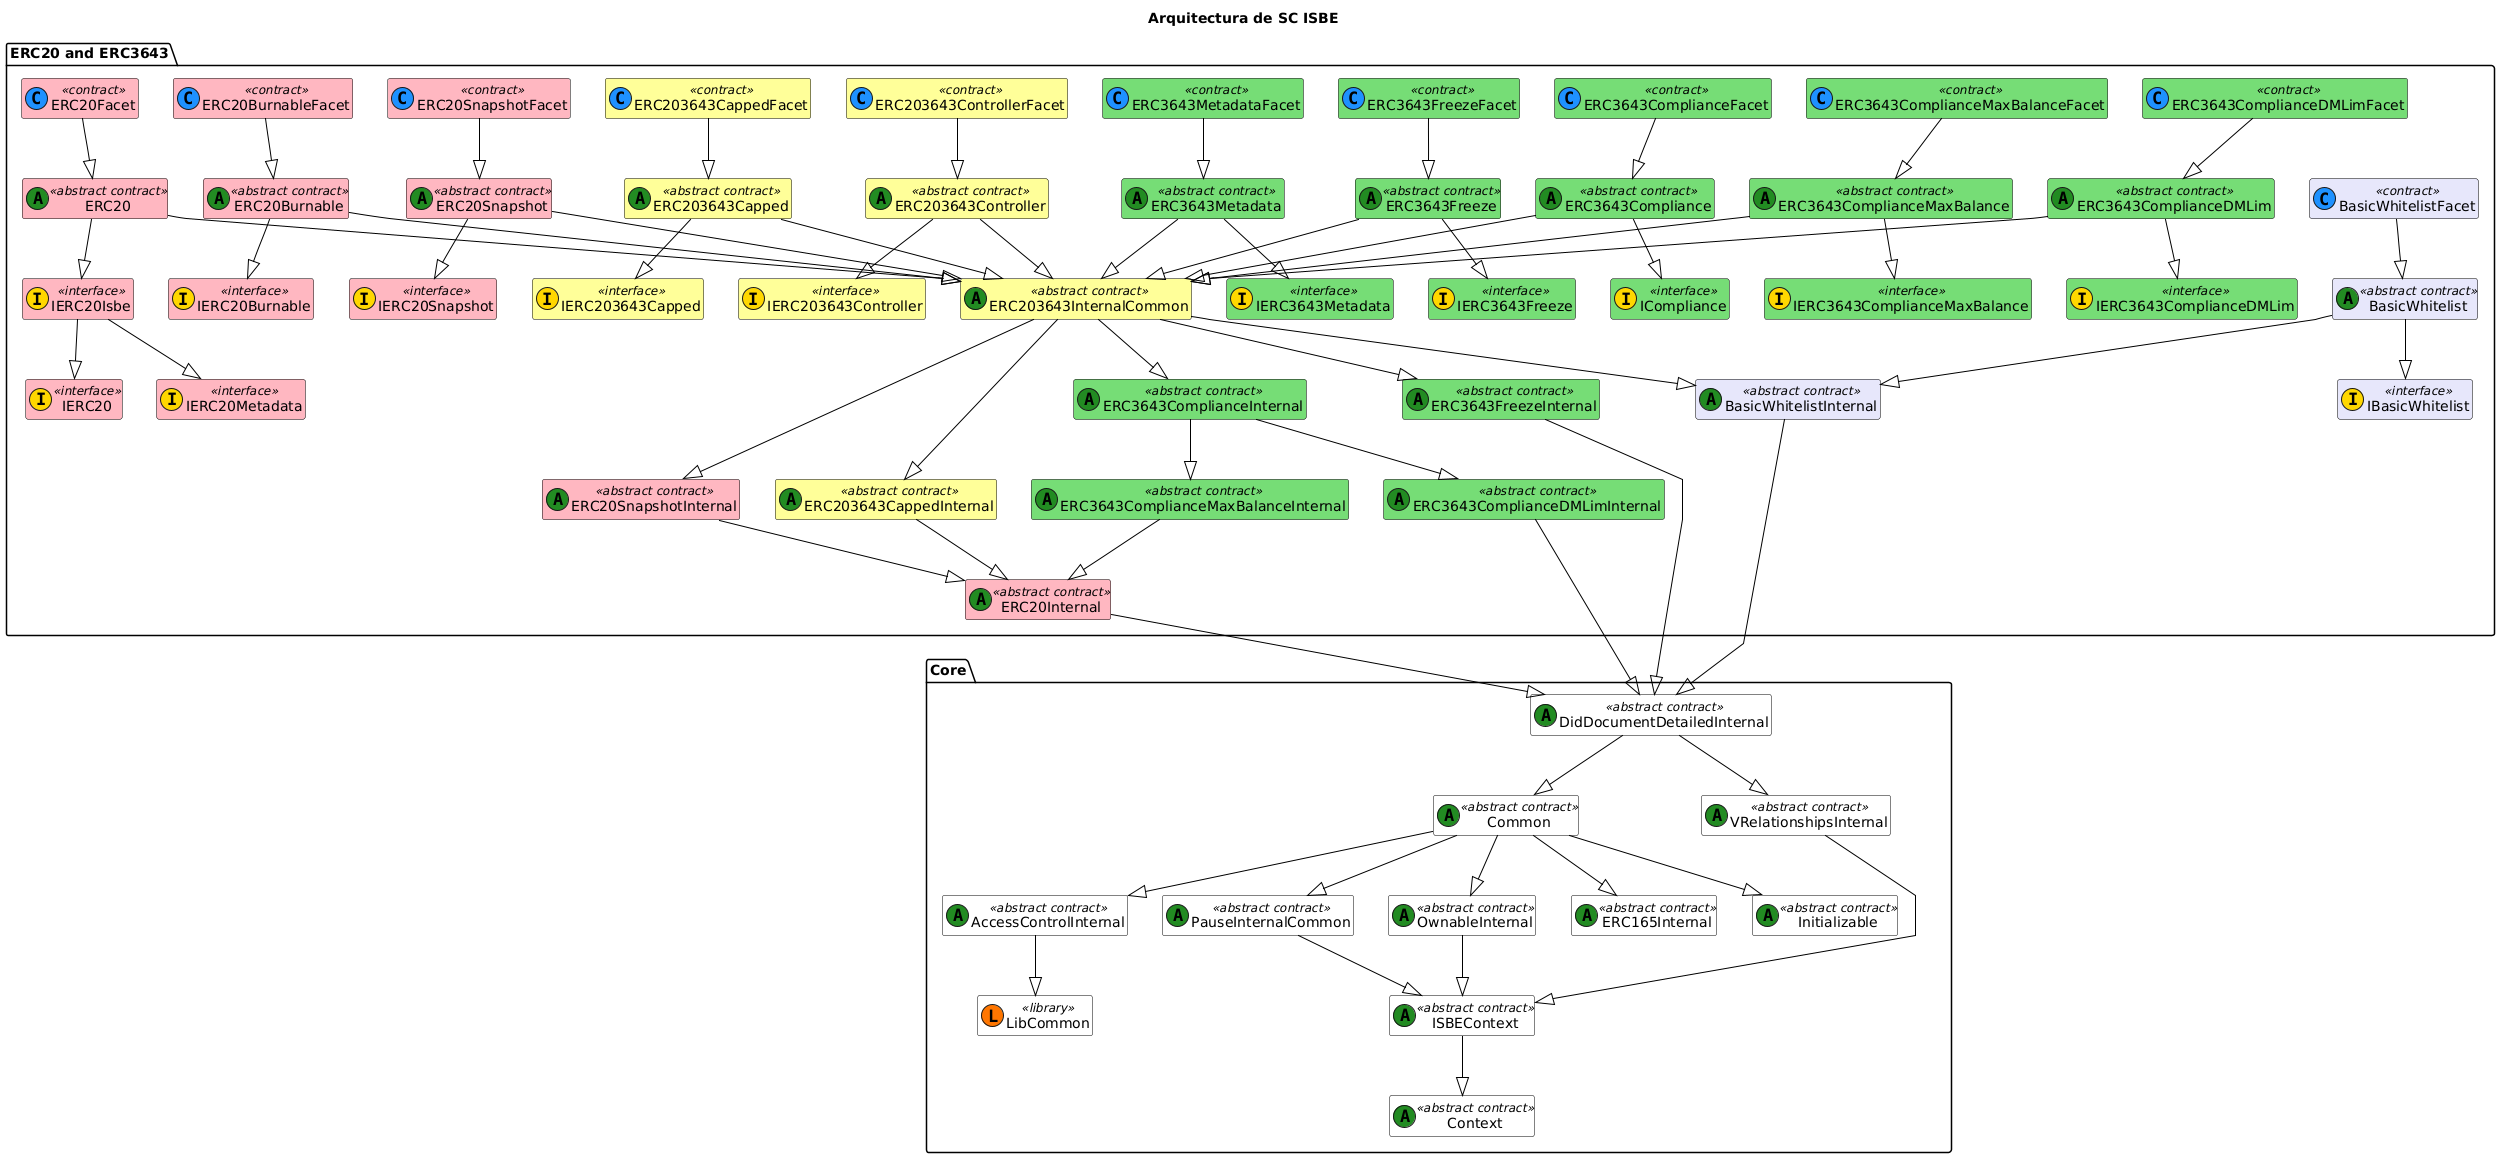

The diagram above was rendered by PlantUML. Its source (embedded in the PNG):
@startuml
title Arquitectura de SC ISBE

skinparam class {
    BackgroundColor White
    ArrowColor Black
    BorderColor Black
}
skinparam linetype polyline
hide empty members

' === CORE ===
package "Core" {
    class Initializable <<(A,#228b22) abstract contract>>
    class Common <<(A,#228b22) abstract contract>>
    class DidDocumentDetailedInternal <<(A,#228b22) abstract contract>>
    class VRelationshipsInternal <<(A,#228b22) abstract contract>>
    class LibCommon << (L,#FF7700) library >>
    class ISBEContext <<(A,#228b22) abstract contract>>
    class AccessControlInternal <<(A,#228b22) abstract contract>> 
    class PauseInternalCommon <<(A,#228b22) abstract contract>> 
    class OwnableInternal <<(A,#228b22) abstract contract>> 
    class ERC165Internal <<(A,#228b22) abstract contract>>
    class Context <<(A,#228b22) abstract contract>>

    DidDocumentDetailedInternal --|> Common
    DidDocumentDetailedInternal --|> VRelationshipsInternal 
    Common --|> Initializable
    Common --|> ERC165Internal
    Common --|> AccessControlInternal
    Common --|> OwnableInternal
    Common --|> PauseInternalCommon
    VRelationshipsInternal--|> ISBEContext
    PauseInternalCommon --|> ISBEContext
    OwnableInternal --|> ISBEContext
    ISBEContext --|> Context
    AccessControlInternal --|> LibCommon
}




' === ERC20 and ERC3643 ===
package "ERC20 and ERC3643" {
    class IERC20 <<(I,#FFD700) interface>> #FFB6C1
    class IERC20Metadata <<(I,#FFD700) interface>> #FFB6C1
    class IERC20Isbe <<(I,#FFD700) interface>> #FFB6C1
    class IERC20Burnable <<(I,#FFD700) interface>> #FFB6C1
    class IERC20Snapshot <<(I,#FFD700) interface>> #FFB6C1
    class IERC203643Capped <<(I,#FFD700) interface>> #FFFF99
    class IERC203643Controller <<(I,#FFD700) interface>> #FFFF99
    

    class ERC20 <<(A,#228B22) abstract contract>> #FFB6C1
    class ERC20Facet <<(C,#1E90FF) contract>> #FFB6C1
    class ERC20Internal <<(A,#228B22) abstract contract>> #FFB6C1

    class ERC20Burnable <<(A,#228B22) abstract contract>> #FFB6C1
    class ERC20BurnableFacet <<(C,#1E90FF) contract>> #FFB6C1

    class ERC20Snapshot <<(A,#228B22) abstract contract>> #FFB6C1
    class ERC20SnapshotFacet <<(C,#1E90FF) contract>> #FFB6C1
    class ERC20SnapshotInternal <<(A,#228B22) abstract contract>> #FFB6C1

    class ERC203643Capped <<(A,#228B22) abstract contract>> #FFFF99
    class ERC203643CappedFacet <<(C,#1E90FF) contract>> #FFFF99
    class ERC203643CappedInternal <<(A,#228B22) abstract contract>> #FFFF99

    class ERC203643Controller <<(A,#228B22) abstract contract>> #FFFF99
    class ERC203643ControllerFacet <<(C,#1E90FF) contract>> #FFFF99

    

    ERC20 --|> IERC20Isbe
    IERC20Isbe --|> IERC20
    IERC20Isbe --|> IERC20Metadata
    
  
    ERC20Internal --|> DidDocumentDetailedInternal 
    ERC20Facet --|> ERC20

    ERC20Burnable --|> IERC20Burnable
    ERC20BurnableFacet --|> ERC20Burnable

    ERC203643Capped --|> IERC203643Capped
    ERC203643CappedFacet --|> ERC203643Capped
    ERC203643CappedInternal --|> ERC20Internal

    ERC203643Controller --|> IERC203643Controller
    ERC203643ControllerFacet --|> ERC203643Controller

    ERC20Snapshot --|> IERC20Snapshot
    ERC20SnapshotFacet --|> ERC20Snapshot
    ERC20SnapshotInternal --|> ERC20Internal



    ' --- Metadata ---
    class IERC3643Metadata <<(I,#FFD700) interface>> #77DD77
    class ERC3643Metadata <<(A,#228B22) abstract contract>> #77DD77
    class ERC3643MetadataFacet <<(C,#1E90FF) contract>> #77DD77

    ERC3643MetadataFacet --|> ERC3643Metadata 
    ERC3643Metadata --|> IERC3643Metadata   

    ' --- Freeze ---
    class IERC3643Freeze <<(I,#FFD700) interface>> #77DD77
    class ERC3643FreezeInternal <<(A,#228B22) abstract contract>> #77DD77
    class ERC3643Freeze <<(A,#228B22) abstract contract>> #77DD77
    class ERC3643FreezeFacet <<(C,#1E90FF) contract>> #77DD77

    ERC3643FreezeFacet --|> ERC3643Freeze
    ERC3643Freeze --|> IERC3643Freeze  
    ERC3643FreezeInternal --|> DidDocumentDetailedInternal 

    ' --- Compliance---
    class ICompliance <<(I,#FFD700) interface>> #77DD77
    class ERC3643ComplianceInternal <<(A,#228B22) abstract contract>> #77DD77
    class ERC3643Compliance <<(A,#228B22) abstract contract>> #77DD77
    class ERC3643ComplianceFacet <<(C,#1E90FF) contract>> #77DD77
    
    ERC3643ComplianceFacet --|> ERC3643Compliance
    ERC3643Compliance --|> ICompliance   

    ' --- Compliance Max Balance---
    class IERC3643ComplianceMaxBalance <<(I,#FFD700) interface>> #77DD77
    class ERC3643ComplianceMaxBalanceInternal <<(A,#228B22) abstract contract>> #77DD77
    class ERC3643ComplianceMaxBalance <<(A,#228B22) abstract contract>> #77DD77
    class ERC3643ComplianceMaxBalanceFacet <<(C,#1E90FF) contract>> #77DD77
    
    ERC3643ComplianceMaxBalanceFacet --|> ERC3643ComplianceMaxBalance
    ERC3643ComplianceMaxBalance --|> IERC3643ComplianceMaxBalance 
    ERC3643ComplianceMaxBalanceInternal --|> ERC20Internal

    ERC3643ComplianceInternal --|> ERC3643ComplianceMaxBalanceInternal 

   ' --- DM Limit---
    class IERC3643ComplianceDMLim<<(I,#FFD700) interface>> #77DD77
    class ERC3643ComplianceDMLimInternal<<(A,#228B22) abstract contract>> #77DD77
    class ERC3643ComplianceDMLim<<(A,#228B22) abstract contract>> #77DD77
    class ERC3643ComplianceDMLimFacet<<(C,#1E90FF) contract>> #77DD77
    
    ERC3643ComplianceDMLimFacet--|> ERC3643ComplianceDMLim
    ERC3643ComplianceDMLim--|> IERC3643ComplianceDMLim
    ERC3643ComplianceDMLimInternal--|> DidDocumentDetailedInternal

    ERC3643ComplianceInternal --|> ERC3643ComplianceDMLimInternal

    ' --- BasicWhitelist ---
    class IBasicWhitelist <<(I,#FFD700) interface>> #E6E6FA
    class BasicWhitelistInternal <<(A,#228B22) abstract contract>> #E6E6FA
    class BasicWhitelist <<(A,#228B22) abstract contract>> #E6E6FA
    class BasicWhitelistFacet <<(C,#1E90FF) contract>> #E6E6FA

    BasicWhitelistFacet --|> BasicWhitelist
    BasicWhitelist --|> IBasicWhitelist  
    BasicWhitelist --|> BasicWhitelistInternal
    BasicWhitelistInternal --|> DidDocumentDetailedInternal 
    

    ' --- ERC203643 Internal Common ---
    class ERC203643InternalCommon <<(A,#228B22) abstract contract>> #FFFF99
    ERC203643InternalCommon --|> ERC20SnapshotInternal
    ERC203643InternalCommon --|> ERC203643CappedInternal
    ERC203643InternalCommon --|> ERC3643FreezeInternal
    ERC203643InternalCommon --|> ERC3643ComplianceInternal
    ERC203643InternalCommon --|> BasicWhitelistInternal


    ERC3643Metadata --|> ERC203643InternalCommon
    ERC3643Freeze --|> ERC203643InternalCommon
    ERC20 --|> ERC203643InternalCommon
    ERC20Burnable --|> ERC203643InternalCommon
    ERC203643Capped --|> ERC203643InternalCommon
    ERC203643Controller --|> ERC203643InternalCommon
    ERC20Snapshot --|> ERC203643InternalCommon
    ERC3643Compliance --|> ERC203643InternalCommon
    ERC3643ComplianceMaxBalance --|> ERC203643InternalCommon
    ERC3643ComplianceDMLim --|> ERC203643InternalCommon
    


}
@enduml